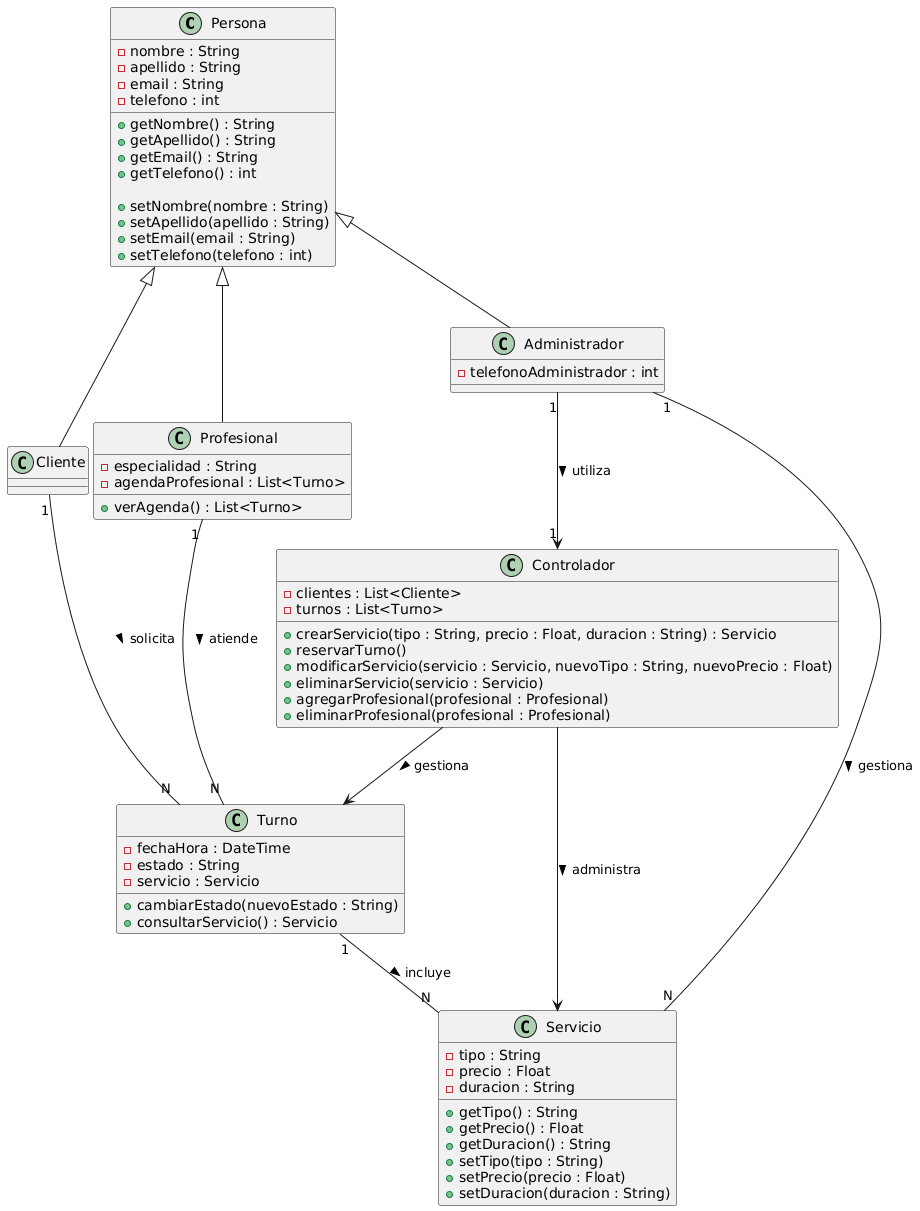

The diagram above was rendered by PlantUML. Its source (embedded in the PNG):
@startuml
' Versión UML 2.5+
!pragma teoz true

' ==== CLASES ====

class Persona {
  - nombre : String
  - apellido : String
  - email : String
  - telefono : int

  + getNombre() : String
  + getApellido() : String
  + getEmail() : String
  + getTelefono() : int

  + setNombre(nombre : String)
  + setApellido(apellido : String)
  + setEmail(email : String)
  + setTelefono(telefono : int)
}

class Cliente {
}

class Profesional {
  - especialidad : String
  - agendaProfesional : List<Turno>

  + verAgenda() : List<Turno>
}

class Administrador {
  - telefonoAdministrador : int
}

class Turno {
  - fechaHora : DateTime
  - estado : String
  - servicio : Servicio

  + cambiarEstado(nuevoEstado : String)
  + consultarServicio() : Servicio
}

class Servicio {
  - tipo : String
  - precio : Float
  - duracion : String

  + getTipo() : String
  + getPrecio() : Float
  + getDuracion() : String
  + setTipo(tipo : String)
  + setPrecio(precio : Float)
  + setDuracion(duracion : String)
}

class Controlador {
  - clientes : List<Cliente>
  - turnos : List<Turno>

  + crearServicio(tipo : String, precio : Float, duracion : String) : Servicio
  + reservarTurno()
  + modificarServicio(servicio : Servicio, nuevoTipo : String, nuevoPrecio : Float)
  + eliminarServicio(servicio : Servicio)
  + agregarProfesional(profesional : Profesional)
  + eliminarProfesional(profesional : Profesional)
}

' ==== RELACIONES ====
Persona <|-- Cliente
Persona <|-- Profesional
Persona <|-- Administrador

Cliente "1" -- "N" Turno : solicita >
Profesional "1" -- "N" Turno : atiende >
Administrador "1" -- "N" Servicio : gestiona >
Turno "1" -- "N" Servicio : incluye >

' ==== NUEVAS RELACIONES ====
Administrador "1" --> "1" Controlador : utiliza >
Controlador --> Turno : gestiona >
Controlador --> Servicio : administra >
@enduml